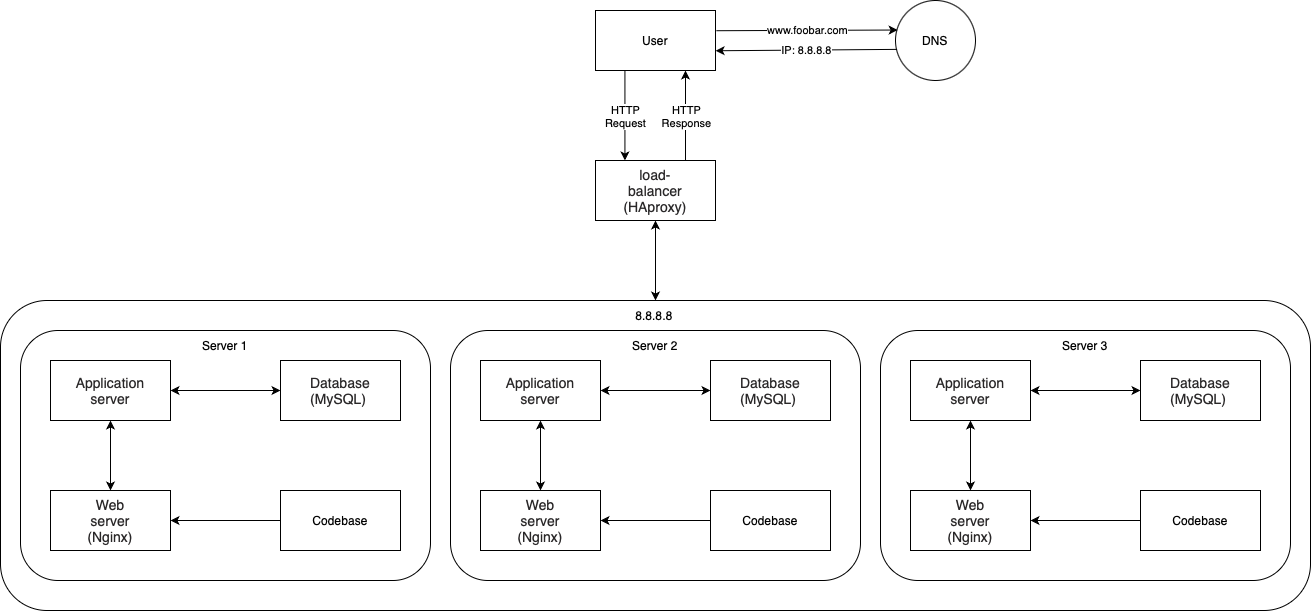

The diagram above was exported from draw.io. Its source (the exported page's mxGraphModel, read from the mxfile embedded in the PNG):
<mxGraphModel dx="2316" dy="814" grid="1" gridSize="10" guides="1" tooltips="1" connect="1" arrows="1" fold="1" page="1" pageScale="1" pageWidth="827" pageHeight="1169" math="0" shadow="0">
  <root>
    <mxCell id="0" />
    <mxCell id="1" parent="0" />
    <mxCell id="Ch9xuzGz4kyHkzF96-3E-3" value="" style="rounded=0;whiteSpace=wrap;html=1;" vertex="1" parent="1">
      <mxGeometry x="300" y="40" width="120" height="60" as="geometry" />
    </mxCell>
    <mxCell id="Ch9xuzGz4kyHkzF96-3E-6" value="User" style="text;html=1;align=center;verticalAlign=middle;whiteSpace=wrap;rounded=0;" vertex="1" parent="1">
      <mxGeometry x="330" y="55" width="60" height="30" as="geometry" />
    </mxCell>
    <mxCell id="Ch9xuzGz4kyHkzF96-3E-12" value="" style="ellipse;whiteSpace=wrap;html=1;aspect=fixed;" vertex="1" parent="1">
      <mxGeometry x="600" y="30" width="80" height="80" as="geometry" />
    </mxCell>
    <mxCell id="Ch9xuzGz4kyHkzF96-3E-13" value="DNS" style="text;html=1;align=center;verticalAlign=middle;whiteSpace=wrap;rounded=0;" vertex="1" parent="1">
      <mxGeometry x="610" y="55" width="60" height="30" as="geometry" />
    </mxCell>
    <mxCell id="Ch9xuzGz4kyHkzF96-3E-16" value="" style="endArrow=classic;html=1;rounded=0;exitX=1.007;exitY=0.337;exitDx=0;exitDy=0;exitPerimeter=0;entryX=0.027;entryY=0.369;entryDx=0;entryDy=0;entryPerimeter=0;" edge="1" parent="1" source="Ch9xuzGz4kyHkzF96-3E-3" target="Ch9xuzGz4kyHkzF96-3E-12">
      <mxGeometry relative="1" as="geometry">
        <mxPoint x="470" y="60" as="sourcePoint" />
        <mxPoint x="570" y="60" as="targetPoint" />
      </mxGeometry>
    </mxCell>
    <mxCell id="Ch9xuzGz4kyHkzF96-3E-17" value="www.foobar.com" style="edgeLabel;resizable=0;html=1;;align=center;verticalAlign=middle;" connectable="0" vertex="1" parent="Ch9xuzGz4kyHkzF96-3E-16">
      <mxGeometry relative="1" as="geometry" />
    </mxCell>
    <mxCell id="Ch9xuzGz4kyHkzF96-3E-19" value="" style="endArrow=classic;html=1;rounded=0;entryX=1.001;entryY=0.671;entryDx=0;entryDy=0;entryPerimeter=0;exitX=0.019;exitY=0.611;exitDx=0;exitDy=0;exitPerimeter=0;" edge="1" parent="1" source="Ch9xuzGz4kyHkzF96-3E-12" target="Ch9xuzGz4kyHkzF96-3E-3">
      <mxGeometry relative="1" as="geometry">
        <mxPoint x="420" y="200" as="sourcePoint" />
        <mxPoint x="520" y="200" as="targetPoint" />
      </mxGeometry>
    </mxCell>
    <mxCell id="Ch9xuzGz4kyHkzF96-3E-20" value="IP: 8.8.8.8" style="edgeLabel;resizable=0;html=1;;align=center;verticalAlign=middle;" connectable="0" vertex="1" parent="Ch9xuzGz4kyHkzF96-3E-19">
      <mxGeometry relative="1" as="geometry" />
    </mxCell>
    <mxCell id="Ch9xuzGz4kyHkzF96-3E-23" value="" style="endArrow=classic;html=1;rounded=0;exitX=0.5;exitY=1;exitDx=0;exitDy=0;" edge="1" parent="1">
      <mxGeometry relative="1" as="geometry">
        <mxPoint x="329.43" y="100" as="sourcePoint" />
        <mxPoint x="329.43" y="190" as="targetPoint" />
        <Array as="points">
          <mxPoint x="329.43" y="120" />
        </Array>
      </mxGeometry>
    </mxCell>
    <mxCell id="Ch9xuzGz4kyHkzF96-3E-24" value="&lt;div&gt;HTTP&lt;/div&gt;Request" style="edgeLabel;resizable=0;html=1;;align=center;verticalAlign=middle;" connectable="0" vertex="1" parent="Ch9xuzGz4kyHkzF96-3E-23">
      <mxGeometry relative="1" as="geometry" />
    </mxCell>
    <mxCell id="Ch9xuzGz4kyHkzF96-3E-43" value="" style="rounded=0;whiteSpace=wrap;html=1;" vertex="1" parent="1">
      <mxGeometry x="300" y="190" width="120" height="60" as="geometry" />
    </mxCell>
    <mxCell id="Ch9xuzGz4kyHkzF96-3E-45" value="" style="endArrow=classic;html=1;rounded=0;exitX=0.75;exitY=0;exitDx=0;exitDy=0;entryX=0.75;entryY=1;entryDx=0;entryDy=0;" edge="1" parent="1">
      <mxGeometry relative="1" as="geometry">
        <mxPoint x="390" y="190" as="sourcePoint" />
        <mxPoint x="390" y="100" as="targetPoint" />
      </mxGeometry>
    </mxCell>
    <mxCell id="Ch9xuzGz4kyHkzF96-3E-46" value="HTTP&lt;div&gt;Response&lt;/div&gt;" style="edgeLabel;resizable=0;html=1;;align=center;verticalAlign=middle;" connectable="0" vertex="1" parent="Ch9xuzGz4kyHkzF96-3E-45">
      <mxGeometry relative="1" as="geometry" />
    </mxCell>
    <mxCell id="Ch9xuzGz4kyHkzF96-3E-47" value="&lt;span style=&quot;caret-color: rgb(41, 39, 40); color: rgb(41, 39, 40); font-family: aktiv-grotesk, sans-serif; font-size: 14px; background-color: rgb(255, 255, 255);&quot;&gt;load-balancer (HAproxy)&lt;/span&gt;" style="text;html=1;align=center;verticalAlign=middle;whiteSpace=wrap;rounded=0;" vertex="1" parent="1">
      <mxGeometry x="330" y="205" width="60" height="30" as="geometry" />
    </mxCell>
    <mxCell id="Ch9xuzGz4kyHkzF96-3E-48" value="" style="rounded=1;whiteSpace=wrap;html=1;" vertex="1" parent="1">
      <mxGeometry x="-295" y="330" width="1310" height="310" as="geometry" />
    </mxCell>
    <mxCell id="Jfg73jXI8hI_WUn9DQPz-29" value="" style="rounded=1;whiteSpace=wrap;html=1;" vertex="1" parent="1">
      <mxGeometry x="155" y="360" width="410" height="250" as="geometry" />
    </mxCell>
    <mxCell id="Jfg73jXI8hI_WUn9DQPz-30" value="Server 2" style="text;html=1;align=center;verticalAlign=middle;whiteSpace=wrap;rounded=0;" vertex="1" parent="1">
      <mxGeometry x="330" y="360" width="60" height="30" as="geometry" />
    </mxCell>
    <mxCell id="Jfg73jXI8hI_WUn9DQPz-31" value="" style="rounded=0;whiteSpace=wrap;html=1;" vertex="1" parent="1">
      <mxGeometry x="185" y="390" width="120" height="60" as="geometry" />
    </mxCell>
    <mxCell id="Jfg73jXI8hI_WUn9DQPz-32" value="" style="rounded=0;whiteSpace=wrap;html=1;" vertex="1" parent="1">
      <mxGeometry x="415" y="390" width="120" height="60" as="geometry" />
    </mxCell>
    <mxCell id="Jfg73jXI8hI_WUn9DQPz-33" value="" style="rounded=0;whiteSpace=wrap;html=1;" vertex="1" parent="1">
      <mxGeometry x="185" y="520" width="120" height="60" as="geometry" />
    </mxCell>
    <mxCell id="Jfg73jXI8hI_WUn9DQPz-34" value="" style="rounded=0;whiteSpace=wrap;html=1;" vertex="1" parent="1">
      <mxGeometry x="415" y="520" width="120" height="60" as="geometry" />
    </mxCell>
    <mxCell id="Jfg73jXI8hI_WUn9DQPz-35" value="Codebase" style="text;html=1;align=center;verticalAlign=middle;whiteSpace=wrap;rounded=0;" vertex="1" parent="1">
      <mxGeometry x="445" y="535" width="60" height="30" as="geometry" />
    </mxCell>
    <mxCell id="Jfg73jXI8hI_WUn9DQPz-36" value="&lt;span style=&quot;caret-color: rgb(41, 39, 40); color: rgb(41, 39, 40); font-family: aktiv-grotesk, sans-serif; font-size: 14px; background-color: rgb(255, 255, 255);&quot;&gt;Web server (Nginx)&lt;/span&gt;" style="text;html=1;align=center;verticalAlign=middle;whiteSpace=wrap;rounded=0;" vertex="1" parent="1">
      <mxGeometry x="215" y="535" width="60" height="30" as="geometry" />
    </mxCell>
    <mxCell id="Jfg73jXI8hI_WUn9DQPz-37" value="&lt;span style=&quot;caret-color: rgb(41, 39, 40); color: rgb(41, 39, 40); font-family: aktiv-grotesk, sans-serif; font-size: 14px; background-color: rgb(255, 255, 255);&quot;&gt;Application server&lt;/span&gt;" style="text;html=1;align=center;verticalAlign=middle;whiteSpace=wrap;rounded=0;" vertex="1" parent="1">
      <mxGeometry x="215" y="405" width="60" height="30" as="geometry" />
    </mxCell>
    <mxCell id="Jfg73jXI8hI_WUn9DQPz-38" value="&lt;span style=&quot;caret-color: rgb(41, 39, 40); color: rgb(41, 39, 40); font-family: aktiv-grotesk, sans-serif; font-size: 14px; text-align: left; background-color: rgb(255, 255, 255);&quot;&gt;Database (MySQL)&lt;/span&gt;" style="text;html=1;align=center;verticalAlign=middle;whiteSpace=wrap;rounded=0;" vertex="1" parent="1">
      <mxGeometry x="445" y="405" width="60" height="30" as="geometry" />
    </mxCell>
    <mxCell id="Jfg73jXI8hI_WUn9DQPz-40" value="" style="endArrow=classic;startArrow=classic;html=1;rounded=0;entryX=0.5;entryY=0;entryDx=0;entryDy=0;exitX=0.5;exitY=1;exitDx=0;exitDy=0;" edge="1" source="Jfg73jXI8hI_WUn9DQPz-31" target="Jfg73jXI8hI_WUn9DQPz-33" parent="1">
      <mxGeometry width="50" height="50" relative="1" as="geometry">
        <mxPoint x="305" y="450" as="sourcePoint" />
        <mxPoint x="355" y="400" as="targetPoint" />
      </mxGeometry>
    </mxCell>
    <mxCell id="Jfg73jXI8hI_WUn9DQPz-41" value="" style="endArrow=classic;html=1;rounded=0;entryX=1;entryY=0.5;entryDx=0;entryDy=0;exitX=0;exitY=0.5;exitDx=0;exitDy=0;" edge="1" source="Jfg73jXI8hI_WUn9DQPz-34" target="Jfg73jXI8hI_WUn9DQPz-33" parent="1">
      <mxGeometry width="50" height="50" relative="1" as="geometry">
        <mxPoint x="305" y="450" as="sourcePoint" />
        <mxPoint x="355" y="400" as="targetPoint" />
      </mxGeometry>
    </mxCell>
    <mxCell id="Jfg73jXI8hI_WUn9DQPz-42" value="" style="endArrow=classic;startArrow=classic;html=1;rounded=0;exitX=1;exitY=0.5;exitDx=0;exitDy=0;entryX=0;entryY=0.5;entryDx=0;entryDy=0;" edge="1" source="Jfg73jXI8hI_WUn9DQPz-31" target="Jfg73jXI8hI_WUn9DQPz-32" parent="1">
      <mxGeometry width="50" height="50" relative="1" as="geometry">
        <mxPoint x="305" y="450" as="sourcePoint" />
        <mxPoint x="355" y="400" as="targetPoint" />
      </mxGeometry>
    </mxCell>
    <mxCell id="Jfg73jXI8hI_WUn9DQPz-43" value="" style="rounded=1;whiteSpace=wrap;html=1;" vertex="1" parent="1">
      <mxGeometry x="585" y="360" width="410" height="250" as="geometry" />
    </mxCell>
    <mxCell id="Jfg73jXI8hI_WUn9DQPz-44" value="Server 3" style="text;html=1;align=center;verticalAlign=middle;whiteSpace=wrap;rounded=0;" vertex="1" parent="1">
      <mxGeometry x="760" y="360" width="60" height="30" as="geometry" />
    </mxCell>
    <mxCell id="Jfg73jXI8hI_WUn9DQPz-45" value="" style="rounded=0;whiteSpace=wrap;html=1;" vertex="1" parent="1">
      <mxGeometry x="615" y="390" width="120" height="60" as="geometry" />
    </mxCell>
    <mxCell id="Jfg73jXI8hI_WUn9DQPz-46" value="" style="rounded=0;whiteSpace=wrap;html=1;" vertex="1" parent="1">
      <mxGeometry x="845" y="390" width="120" height="60" as="geometry" />
    </mxCell>
    <mxCell id="Jfg73jXI8hI_WUn9DQPz-47" value="" style="rounded=0;whiteSpace=wrap;html=1;" vertex="1" parent="1">
      <mxGeometry x="615" y="520" width="120" height="60" as="geometry" />
    </mxCell>
    <mxCell id="Jfg73jXI8hI_WUn9DQPz-48" value="" style="rounded=0;whiteSpace=wrap;html=1;" vertex="1" parent="1">
      <mxGeometry x="845" y="520" width="120" height="60" as="geometry" />
    </mxCell>
    <mxCell id="Jfg73jXI8hI_WUn9DQPz-49" value="Codebase" style="text;html=1;align=center;verticalAlign=middle;whiteSpace=wrap;rounded=0;" vertex="1" parent="1">
      <mxGeometry x="875" y="535" width="60" height="30" as="geometry" />
    </mxCell>
    <mxCell id="Jfg73jXI8hI_WUn9DQPz-50" value="&lt;span style=&quot;caret-color: rgb(41, 39, 40); color: rgb(41, 39, 40); font-family: aktiv-grotesk, sans-serif; font-size: 14px; background-color: rgb(255, 255, 255);&quot;&gt;Web server (Nginx)&lt;/span&gt;" style="text;html=1;align=center;verticalAlign=middle;whiteSpace=wrap;rounded=0;" vertex="1" parent="1">
      <mxGeometry x="645" y="535" width="60" height="30" as="geometry" />
    </mxCell>
    <mxCell id="Jfg73jXI8hI_WUn9DQPz-51" value="&lt;span style=&quot;caret-color: rgb(41, 39, 40); color: rgb(41, 39, 40); font-family: aktiv-grotesk, sans-serif; font-size: 14px; background-color: rgb(255, 255, 255);&quot;&gt;Application server&lt;/span&gt;" style="text;html=1;align=center;verticalAlign=middle;whiteSpace=wrap;rounded=0;" vertex="1" parent="1">
      <mxGeometry x="645" y="405" width="60" height="30" as="geometry" />
    </mxCell>
    <mxCell id="Jfg73jXI8hI_WUn9DQPz-52" value="&lt;span style=&quot;caret-color: rgb(41, 39, 40); color: rgb(41, 39, 40); font-family: aktiv-grotesk, sans-serif; font-size: 14px; text-align: left; background-color: rgb(255, 255, 255);&quot;&gt;Database (MySQL)&lt;/span&gt;" style="text;html=1;align=center;verticalAlign=middle;whiteSpace=wrap;rounded=0;" vertex="1" parent="1">
      <mxGeometry x="875" y="405" width="60" height="30" as="geometry" />
    </mxCell>
    <mxCell id="Jfg73jXI8hI_WUn9DQPz-54" value="" style="endArrow=classic;startArrow=classic;html=1;rounded=0;entryX=0.5;entryY=0;entryDx=0;entryDy=0;exitX=0.5;exitY=1;exitDx=0;exitDy=0;" edge="1" source="Jfg73jXI8hI_WUn9DQPz-45" target="Jfg73jXI8hI_WUn9DQPz-47" parent="1">
      <mxGeometry width="50" height="50" relative="1" as="geometry">
        <mxPoint x="735" y="450" as="sourcePoint" />
        <mxPoint x="785" y="400" as="targetPoint" />
      </mxGeometry>
    </mxCell>
    <mxCell id="Jfg73jXI8hI_WUn9DQPz-55" value="" style="endArrow=classic;html=1;rounded=0;entryX=1;entryY=0.5;entryDx=0;entryDy=0;exitX=0;exitY=0.5;exitDx=0;exitDy=0;" edge="1" source="Jfg73jXI8hI_WUn9DQPz-48" target="Jfg73jXI8hI_WUn9DQPz-47" parent="1">
      <mxGeometry width="50" height="50" relative="1" as="geometry">
        <mxPoint x="735" y="450" as="sourcePoint" />
        <mxPoint x="785" y="400" as="targetPoint" />
      </mxGeometry>
    </mxCell>
    <mxCell id="Jfg73jXI8hI_WUn9DQPz-56" value="" style="endArrow=classic;startArrow=classic;html=1;rounded=0;exitX=1;exitY=0.5;exitDx=0;exitDy=0;entryX=0;entryY=0.5;entryDx=0;entryDy=0;" edge="1" source="Jfg73jXI8hI_WUn9DQPz-45" target="Jfg73jXI8hI_WUn9DQPz-46" parent="1">
      <mxGeometry width="50" height="50" relative="1" as="geometry">
        <mxPoint x="735" y="450" as="sourcePoint" />
        <mxPoint x="785" y="400" as="targetPoint" />
      </mxGeometry>
    </mxCell>
    <mxCell id="Jfg73jXI8hI_WUn9DQPz-58" value="" style="rounded=1;whiteSpace=wrap;html=1;" vertex="1" parent="1">
      <mxGeometry x="-275" y="360" width="410" height="250" as="geometry" />
    </mxCell>
    <mxCell id="Jfg73jXI8hI_WUn9DQPz-59" value="Server 1" style="text;html=1;align=center;verticalAlign=middle;whiteSpace=wrap;rounded=0;" vertex="1" parent="1">
      <mxGeometry x="-100" y="360" width="60" height="30" as="geometry" />
    </mxCell>
    <mxCell id="Jfg73jXI8hI_WUn9DQPz-60" value="" style="rounded=0;whiteSpace=wrap;html=1;" vertex="1" parent="1">
      <mxGeometry x="-245" y="390" width="120" height="60" as="geometry" />
    </mxCell>
    <mxCell id="Jfg73jXI8hI_WUn9DQPz-61" value="" style="rounded=0;whiteSpace=wrap;html=1;" vertex="1" parent="1">
      <mxGeometry x="-15" y="390" width="120" height="60" as="geometry" />
    </mxCell>
    <mxCell id="Jfg73jXI8hI_WUn9DQPz-62" value="" style="rounded=0;whiteSpace=wrap;html=1;" vertex="1" parent="1">
      <mxGeometry x="-245" y="520" width="120" height="60" as="geometry" />
    </mxCell>
    <mxCell id="Jfg73jXI8hI_WUn9DQPz-63" value="" style="rounded=0;whiteSpace=wrap;html=1;" vertex="1" parent="1">
      <mxGeometry x="-15" y="520" width="120" height="60" as="geometry" />
    </mxCell>
    <mxCell id="Jfg73jXI8hI_WUn9DQPz-64" value="Codebase" style="text;html=1;align=center;verticalAlign=middle;whiteSpace=wrap;rounded=0;" vertex="1" parent="1">
      <mxGeometry x="15" y="535" width="60" height="30" as="geometry" />
    </mxCell>
    <mxCell id="Jfg73jXI8hI_WUn9DQPz-65" value="&lt;span style=&quot;caret-color: rgb(41, 39, 40); color: rgb(41, 39, 40); font-family: aktiv-grotesk, sans-serif; font-size: 14px; background-color: rgb(255, 255, 255);&quot;&gt;Web server (Nginx)&lt;/span&gt;" style="text;html=1;align=center;verticalAlign=middle;whiteSpace=wrap;rounded=0;" vertex="1" parent="1">
      <mxGeometry x="-215" y="535" width="60" height="30" as="geometry" />
    </mxCell>
    <mxCell id="Jfg73jXI8hI_WUn9DQPz-66" value="&lt;span style=&quot;caret-color: rgb(41, 39, 40); color: rgb(41, 39, 40); font-family: aktiv-grotesk, sans-serif; font-size: 14px; background-color: rgb(255, 255, 255);&quot;&gt;Application server&lt;/span&gt;" style="text;html=1;align=center;verticalAlign=middle;whiteSpace=wrap;rounded=0;" vertex="1" parent="1">
      <mxGeometry x="-215" y="405" width="60" height="30" as="geometry" />
    </mxCell>
    <mxCell id="Jfg73jXI8hI_WUn9DQPz-67" value="&lt;span style=&quot;caret-color: rgb(41, 39, 40); color: rgb(41, 39, 40); font-family: aktiv-grotesk, sans-serif; font-size: 14px; text-align: left; background-color: rgb(255, 255, 255);&quot;&gt;Database (MySQL)&lt;/span&gt;" style="text;html=1;align=center;verticalAlign=middle;whiteSpace=wrap;rounded=0;" vertex="1" parent="1">
      <mxGeometry x="15" y="405" width="60" height="30" as="geometry" />
    </mxCell>
    <mxCell id="Jfg73jXI8hI_WUn9DQPz-69" value="" style="endArrow=classic;startArrow=classic;html=1;rounded=0;entryX=0.5;entryY=0;entryDx=0;entryDy=0;exitX=0.5;exitY=1;exitDx=0;exitDy=0;" edge="1" source="Jfg73jXI8hI_WUn9DQPz-60" target="Jfg73jXI8hI_WUn9DQPz-62" parent="1">
      <mxGeometry width="50" height="50" relative="1" as="geometry">
        <mxPoint x="-125" y="450" as="sourcePoint" />
        <mxPoint x="-75" y="400" as="targetPoint" />
      </mxGeometry>
    </mxCell>
    <mxCell id="Jfg73jXI8hI_WUn9DQPz-70" value="" style="endArrow=classic;html=1;rounded=0;entryX=1;entryY=0.5;entryDx=0;entryDy=0;exitX=0;exitY=0.5;exitDx=0;exitDy=0;" edge="1" source="Jfg73jXI8hI_WUn9DQPz-63" target="Jfg73jXI8hI_WUn9DQPz-62" parent="1">
      <mxGeometry width="50" height="50" relative="1" as="geometry">
        <mxPoint x="-125" y="450" as="sourcePoint" />
        <mxPoint x="-75" y="400" as="targetPoint" />
      </mxGeometry>
    </mxCell>
    <mxCell id="Jfg73jXI8hI_WUn9DQPz-71" value="" style="endArrow=classic;startArrow=classic;html=1;rounded=0;exitX=1;exitY=0.5;exitDx=0;exitDy=0;entryX=0;entryY=0.5;entryDx=0;entryDy=0;" edge="1" source="Jfg73jXI8hI_WUn9DQPz-60" target="Jfg73jXI8hI_WUn9DQPz-61" parent="1">
      <mxGeometry width="50" height="50" relative="1" as="geometry">
        <mxPoint x="-125" y="450" as="sourcePoint" />
        <mxPoint x="-75" y="400" as="targetPoint" />
      </mxGeometry>
    </mxCell>
    <mxCell id="Jfg73jXI8hI_WUn9DQPz-73" value="8.8.8.8" style="text;html=1;align=center;verticalAlign=middle;whiteSpace=wrap;rounded=0;" vertex="1" parent="1">
      <mxGeometry x="329" y="330" width="60" height="30" as="geometry" />
    </mxCell>
    <mxCell id="Jfg73jXI8hI_WUn9DQPz-75" value="" style="endArrow=classic;startArrow=classic;html=1;rounded=0;entryX=0.5;entryY=1;entryDx=0;entryDy=0;exitX=0.5;exitY=0;exitDx=0;exitDy=0;" edge="1" parent="1" source="Ch9xuzGz4kyHkzF96-3E-48" target="Ch9xuzGz4kyHkzF96-3E-43">
      <mxGeometry width="50" height="50" relative="1" as="geometry">
        <mxPoint x="460" y="330" as="sourcePoint" />
        <mxPoint x="510" y="280" as="targetPoint" />
      </mxGeometry>
    </mxCell>
  </root>
</mxGraphModel>